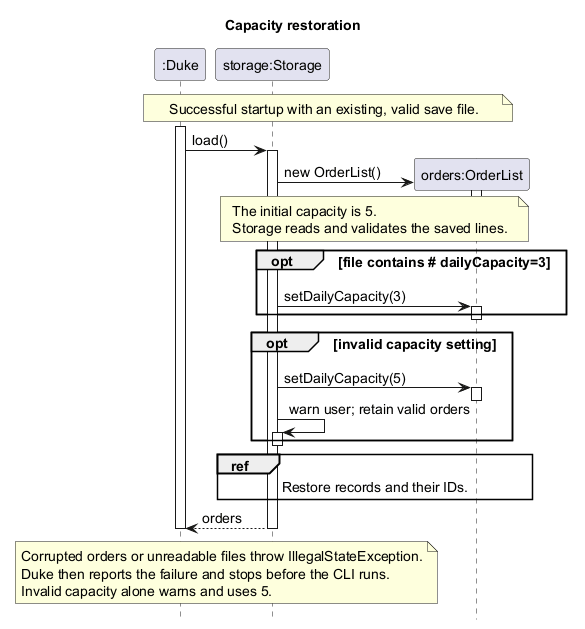

The diagram above was rendered by PlantUML. Its source (embedded in the PNG):
@startuml
' Diagram author: Eethanzyj.
' Depicted storage persistence implementation: WillChin484848 (PR #42).
' Original capacity feature: Kaishhhh.
title Capacity restoration
skinparam shadowing false
skinparam defaultFontSize 14
hide footbox

participant ":Duke" as Duke
participant "storage:Storage" as Storage
participant "orders:OrderList" as Orders

note over Duke, Orders
  Successful startup with an existing, valid save file.
end note
activate Duke
Duke -> Storage : load()
activate Storage
create Orders
Storage -> Orders : new OrderList()
activate Orders
deactivate Orders
note over Storage, Orders
  The initial capacity is 5.
  Storage reads and validates the saved lines.
end note
opt file contains # dailyCapacity=3
  Storage -> Orders : setDailyCapacity(3)
  activate Orders
  deactivate Orders
end
opt invalid capacity setting
  Storage -> Orders : setDailyCapacity(5)
  activate Orders
  deactivate Orders
  Storage -> Storage : warn user; retain valid orders
  activate Storage
  deactivate Storage
end
ref over Storage, Orders : Restore records and their IDs.
Storage --> Duke : orders
deactivate Storage
note over Duke, Storage
  Corrupted orders or unreadable files throw IllegalStateException.
  Duke then reports the failure and stops before the CLI runs.
  Invalid capacity alone warns and uses 5.
end note
deactivate Duke
@enduml